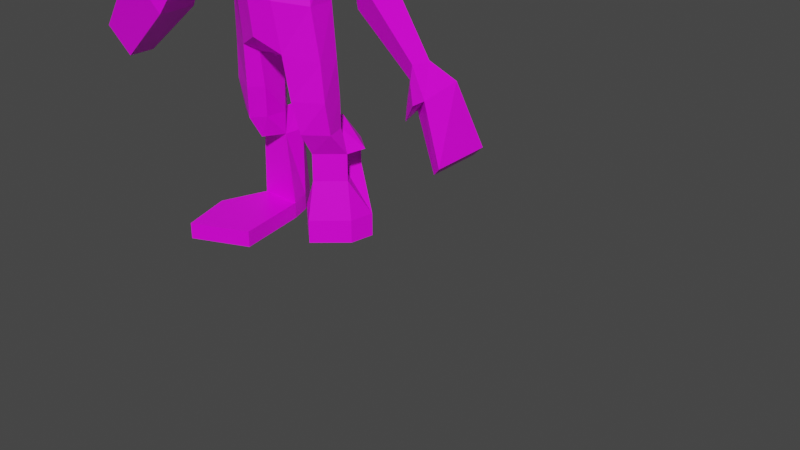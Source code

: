 # Source: MS_ACT_ENEMY_02.blend  (saved by Blender 2.83.18; exported with 4.5.12 LTS)
import bpy
from mathutils import Matrix  # noqa: F401  (used for matrix-valued properties, if any)

bpy.ops.wm.read_factory_settings(use_empty=True)
scene = bpy.context.scene
scene.name = 'Scene'

# ---- collections
col_collection = bpy.data.collections.new('Collection'); scene.collection.children.link(col_collection)

# ---- images (referenced by path relative to the original .blend; pixels are not part of the script)
import os
ASSET_DIR = os.environ.get("B2B_ASSET_DIR", "")  # directory of the original .blend (textures are referenced by path, not embedded)
HERE = os.path.dirname(os.path.abspath(__file__))  # packed textures are extracted next to this script under _unpacked/

def load_image(name, relpath, width, height, colorspace="sRGB"):
    """Load a texture the original file referenced (path relative to the .blend, or extracted next to this script)."""
    p = next((c for c in (os.path.join(HERE, relpath), os.path.join(ASSET_DIR, relpath)) if relpath and os.path.exists(c)), "")
    if p:
        img = bpy.data.images.load(p, check_existing=True)
        img.name = name
    else:  # same state as the original file: an image datablock whose file is absent (Cycles renders it pink)
        img = bpy.data.images.new(name, width, height)
        img.source = "FILE"
        img.filepath = "//" + (relpath or name)
    img.colorspace_settings.name = colorspace
    return img
img_ms_act_enemy_02_txt_tga = load_image('MS_ACT_ENEMY_02_TXT.tga', 'MS_ACT_ENEMY_02_TXT.tga', 1024, 1024, 'sRGB')

# ---- materials (node trees are filled in below, after node groups)
mat_material = bpy.data.materials.new('Material')
mat_material.alpha_threshold = 0.0
mat_material.use_transparent_shadow = False
mat_material.line_color = (0.0, 0.0, 0.0, 1.0)

# ---- material node trees
mat_material.use_nodes = True; mat_material.node_tree.nodes.clear()
_N = mat_material.node_tree.nodes; _L = mat_material.node_tree.links
n0 = _N.new('ShaderNodeOutputMaterial'); n0.name = 'Material Output'; n0.location = (300, 300)
n1 = _N.new('ShaderNodeBsdfPrincipled'); n1.name = 'Principled BSDF'; n1.location = (10, 300)
n1.distribution = 'GGX'
n1.subsurface_method = 'BURLEY'
n1.inputs[2].default_value = 0.4
n1.inputs[3].default_value = 1.45
n1.inputs[27].default_value = (0.0, 0.0, 0.0, 1.0)
n1.inputs[28].default_value = 1.0
n2 = _N.new('ShaderNodeTexImage'); n2.name = 'Image Texture'; n2.location = (-306, 211)
n2.image = img_ms_act_enemy_02_txt_tga
n2.interpolation = 'Closest'
_L.new(n1.outputs[0], n0.inputs[0])
_L.new(n2.outputs[0], n1.inputs[0])
n0.is_active_output = True

# ---- world
world_world = bpy.data.worlds.new('World'); scene.world = world_world
world_world.use_nodes = True; world_world.node_tree.nodes.clear()
_N = world_world.node_tree.nodes; _L = world_world.node_tree.links
n0 = _N.new('ShaderNodeOutputWorld'); n0.name = 'World Output'; n0.location = (300, 300)
n1 = _N.new('ShaderNodeBackground'); n1.name = 'Background'; n1.location = (10, 300)
n1.inputs[0].default_value = (0.05088, 0.05088, 0.05088, 1.0)
_L.new(n1.outputs[0], n0.inputs[0])
n0.is_active_output = True
world_world.color = (0.05088, 0.05088, 0.05088)
world_world.use_sun_shadow = False
world_world.sun_shadow_jitter_overblur = 0.0

# ---- meshes
me_cube = bpy.data.meshes.new('Cube')
me_cube.from_pydata([(0.05203, -0.054, 1.311), (0.05203, -0.054, 1.203), (0.2569, 0.1747, 1.314), (0.2665, 0.1863, 1.222), (0.096, 0.1439, 1.469), (0.07518, 0.3823, 1.471), (0.09896, 0.4416, 1.324), (0.2005, 0.3999, 1.315), (0.292, 0.3765, 1.099), (0.1646, 0.143, 1.578), (0.1775, 0.2864, 1.559), (0.2795, 0.3228, 1.482), (0.3215, 0.1672, 1.485), (0.09309, 0.4676, 1.178), (0.07763, 0.2055, 1.178), (0.2879, 0.2875, 1.099), (0.07891, 0.2442, 1.013), (0.2419, 0.3133, 1.022), (0.07565, 0.2243, 0.8593), (0.1746, 0.2986, 0.8425), (0.08754, 0.2483, 0.6818), (0.1932, 0.315, 0.6554), (0.08991, 0.4772, 1.013), (0.08748, 0.4778, 0.863), (0.08754, 0.4458, 0.6771), (0.0591, 0.2911, 0.6551), (0.1819, 0.4031, 0.6541), (0.168, 0.4017, 0.8392), (0.2436, 0.3774, 1.022), (0.1541, 0.3118, 1.013), (0.1595, 0.2751, 1.178), (0.1685, 0.4104, 1.013), (0.1595, 0.4049, 1.178), (0.352, 0.304, 0.9607), (0.3753, 0.2852, 1.013), (0.3569, 0.3557, 0.958), (0.387, 0.3434, 1.013), (0.3916, 0.2762, 0.8804), (0.4358, 0.2405, 0.9796), (0.4008, 0.3745, 0.8752), (0.4581, 0.351, 0.9788), (0.6121, 0.2503, 0.7188), (0.637, 0.2301, 0.7747), (0.6173, 0.3056, 0.7158), (0.6496, 0.2924, 0.7742), (0.0591, 0.3969, 0.6317), (0.1024, 0.2656, 0.5226), (0.2025, 0.3193, 0.5226), (0.1832, 0.4119, 0.5226), (0.1024, 0.4492, 0.5226), (0.06485, 0.3119, 0.5226), (0.06485, 0.405, 0.5226), (0.1217, 0.2843, 0.4045), (0.2018, 0.3421, 0.4045), (0.2091, 0.4126, 0.3186), (0.1057, 0.4492, 0.4063), (0.08283, 0.3305, 0.4045), (0.05484, 0.4077, 0.3186), (0.6764, 0.2072, 0.6526), (0.7347, 0.1643, 0.707), (0.6764, 0.3287, 0.6564), (0.7429, 0.3009, 0.7305), (0.7899, 0.1419, 0.506), (0.8233, 0.1212, 0.5395), (0.788, 0.3311, 0.5042), (0.8215, 0.3299, 0.5377), (0.6513, 0.1879, 0.6646), (0.6896, 0.1568, 0.7507), (0.6764, 0.1531, 0.6352), (0.745, 0.1003, 0.7136), (0.1807, 0.3147, 1.032), (0.2146, 0.2827, 1.149), (0.187, 0.3961, 1.032), (0.2152, 0.3958, 1.149), (0.2248, 0.4864, 0.3186), (0.1004, 0.5111, 0.4075), (0.04015, 0.4828, 0.3186), (0.185, 0.4123, 0.4063), (0.07099, 0.4065, 0.4063), (0.1187, 0.3363, 0.3186), (0.1187, 0.4102, 0.3186), (0.1433, 0.5558, 0.3186), (-0.05203, -0.054, 1.311), (-0.05203, -0.054, 1.203), (0.0, -0.054, 1.311), (0.0, -0.054, 1.203), (-0.2569, 0.1747, 1.314), (-0.2665, 0.1863, 1.222), (-0.096, 0.1439, 1.469), (0.0, 0.162, 1.473), (-0.07518, 0.3823, 1.471), (0.0, 0.3647, 1.479), (-0.09896, 0.4416, 1.324), (0.0, 0.4618, 1.316), (-0.2005, 0.3999, 1.315), (-0.292, 0.3765, 1.099), (-0.1646, 0.143, 1.578), (-0.1775, 0.2864, 1.559), (-0.2795, 0.3228, 1.482), (-0.3215, 0.1672, 1.485), (-0.09309, 0.4676, 1.178), (0.0, 0.4859, 1.178), (-0.07763, 0.2055, 1.178), (0.0, 0.1669, 1.178), (-0.2879, 0.2875, 1.099), (-0.07891, 0.2442, 1.013), (0.0, 0.2081, 1.013), (-0.2419, 0.3133, 1.022), (-0.07565, 0.2243, 0.8593), (0.0, 0.1968, 0.8624), (-0.1746, 0.2986, 0.8425), (-0.08754, 0.2483, 0.6818), (0.0, 0.2123, 0.7324), (-0.1932, 0.315, 0.6554), (-0.08991, 0.4772, 1.013), (0.0, 0.4974, 1.013), (-0.08748, 0.4778, 0.863), (0.0, 0.4976, 0.8697), (-0.08754, 0.4458, 0.6771), (0.0, 0.4608, 0.7192), (-0.0591, 0.2911, 0.6551), (-0.1819, 0.4031, 0.6541), (-0.168, 0.4017, 0.8392), (-0.2436, 0.3774, 1.022), (0.0, 0.3975, 0.6513), (0.0, 0.2947, 0.6579), (-0.1541, 0.3118, 1.013), (-0.1595, 0.2751, 1.178), (-0.1685, 0.4104, 1.013), (-0.1595, 0.4049, 1.178), (-0.352, 0.304, 0.9607), (-0.3753, 0.2852, 1.013), (-0.3569, 0.3557, 0.958), (-0.387, 0.3434, 1.013), (-0.3916, 0.2762, 0.8804), (-0.4358, 0.2405, 0.9796), (-0.4008, 0.3745, 0.8752), (-0.4581, 0.351, 0.9788), (-0.0591, 0.3969, 0.6317), (-0.1024, 0.2656, 0.5226), (-0.2025, 0.3193, 0.5226), (-0.1832, 0.4119, 0.5226), (-0.1024, 0.4492, 0.5226), (-0.06485, 0.3119, 0.5226), (-0.06485, 0.405, 0.5226), (-0.1217, 0.2843, 0.4045), (-0.2018, 0.3421, 0.4045), (-0.1863, 0.4126, 0.3186), (-0.1057, 0.4492, 0.4063), (-0.08283, 0.3305, 0.4045), (-0.07596, 0.4077, 0.3186), (-0.1807, 0.3147, 1.032), (-0.2146, 0.2827, 1.149), (-0.187, 0.3961, 1.032), (-0.2152, 0.3958, 1.149), (-0.213, 0.4864, 0.3186), (-0.1004, 0.5111, 0.4075), (-0.06545, 0.4828, 0.3186), (-0.1961, 0.4126, 0.05868), (-0.04505, 0.4077, 0.05868), (-0.1566, 0.4864, 0.05868), (-0.06806, 0.4828, 0.05868), (-0.185, 0.4123, 0.4063), (-0.07099, 0.4065, 0.4063), (-0.1217, 0.3363, 0.3186), (-0.1217, 0.4102, 0.3186), (-0.1392, 0.5558, 0.3186), (-0.1217, 0.4102, 0.05868), (-0.1123, 0.5515, 0.05868), (-0.1217, 0.4102, -1.872e-07), (-0.04505, 0.4077, -1.872e-07), (-0.1123, 0.5515, -1.872e-07), (-0.06806, 0.4828, -1.872e-07), (-0.1566, 0.4864, -1.872e-07), (-0.1961, 0.4126, -1.872e-07), (-0.211, 0.06166, 0.05868), (-0.01005, 0.1446, 0.05868), (-0.211, 0.06166, 2.123e-07), (-0.01005, 0.1446, -1.872e-07), (-0.262, 0.2506, 0.05868), (-0.262, 0.2506, -1.872e-07), (0.1313, 0.4844, 0.3186), (0.1433, 0.5558, 0.2186), (0.04015, 0.4828, 0.2186), (0.2091, 0.4126, 0.2186), (0.1187, 0.4102, 0.2186), (0.1187, 0.3363, 0.2186), (0.1313, 0.4844, 0.2186), (-0.5127, 0.2528, 0.6995), (-0.587, 0.1926, 0.8666), (-0.5282, 0.4182, 0.6908), (-0.6247, 0.3786, 0.8653), (-0.7334, 0.2707, 0.4991), (-0.7847, 0.2292, 0.6144), (-0.7441, 0.3848, 0.4931), (-0.8107, 0.3575, 0.6134), (-0.7317, 0.2737, 0.5402), (-0.7652, 0.2465, 0.6156), (-0.7387, 0.3484, 0.5362), (-0.7823, 0.3305, 0.615), (0.1467, 0.5819, -0.008233), (0.01876, 0.4914, -0.008233), (0.2283, 0.4043, -0.008233), (0.0192, 0.4013, -0.008233), (0.1162, 0.3097, -0.008233), (0.2465, 0.4933, -0.008233), (0.0192, 0.4013, 0.07684), (0.01876, 0.4914, 0.07684), (0.2465, 0.4933, 0.07684), (0.1467, 0.5819, 0.07684), (0.1162, 0.3097, 0.07684), (0.2283, 0.4043, 0.07684)], [], [(1, 0, 84, 85), (0, 1, 3, 2), (84, 0, 4, 89), (89, 4, 5, 91), (91, 5, 6, 93), (7, 5, 10, 11), (7, 2, 3, 32), (2, 4, 0), (5, 7, 6), (10, 9, 12, 11), (5, 4, 9, 10), (2, 7, 11, 12), (4, 2, 12, 9), (93, 6, 13, 101), (32, 13, 6, 7), (3, 1, 14, 30), (1, 85, 103, 14), (30, 14, 16, 29), (14, 103, 106, 16), (29, 16, 18, 19), (16, 106, 109, 18), (19, 18, 20, 21), (18, 109, 112, 20), (101, 13, 22, 115), (115, 22, 23, 117), (117, 23, 24, 119), (112, 125, 25, 20), (26, 24, 23, 27), (27, 23, 22, 31), (31, 22, 13, 32), (28, 8, 36, 35), (19, 27, 31, 29), (21, 26, 27, 19), (3, 30, 32), (26, 21, 47, 48), (70, 71, 30, 29), (72, 70, 29, 31), (71, 73, 32, 30), (73, 72, 31, 32), (36, 34, 38, 40), (17, 28, 35, 33), (8, 15, 34, 36), (15, 17, 33, 34), (40, 38, 42, 44), (34, 33, 37, 38), (35, 36, 40, 39), (33, 35, 39, 37), (44, 42, 59, 61), (38, 37, 41, 42), (39, 40, 44, 43), (37, 39, 43, 41), (45, 24, 49, 51), (125, 124, 45, 25), (20, 25, 50, 46), (119, 24, 45, 124), (46, 50, 56, 52), (56, 78, 57), (47, 46, 52, 53), (24, 26, 48, 49), (21, 20, 46, 47), (25, 45, 51, 50), (76, 75, 81), (57, 55, 75, 76), (78, 55, 57), (77, 53, 54), (55, 77, 54), (58, 60, 64, 62), (42, 41, 66, 67), (43, 44, 61, 60), (41, 43, 60, 58), (62, 64, 65, 63), (61, 59, 63, 65), (59, 58, 62, 63), (60, 61, 65, 64), (67, 66, 68, 69), (41, 58, 68, 66), (59, 42, 67, 69), (58, 59, 69, 68), (8, 28, 72, 73), (15, 8, 73, 71), (28, 17, 70, 72), (17, 15, 71, 70), (75, 74, 81), (55, 54, 74, 75), (49, 48, 77, 55), (48, 47, 53, 77), (50, 51, 78, 56), (51, 49, 55, 78), (56, 57, 79, 52), (79, 80, 185, 186), (80, 79, 57), (53, 52, 79, 54), (83, 85, 84, 82), (82, 86, 87, 83), (84, 89, 88, 82), (89, 91, 90, 88), (91, 93, 92, 90), (94, 98, 97, 90), (94, 129, 87, 86), (86, 82, 88), (90, 92, 94), (97, 98, 99, 96), (90, 97, 96, 88), (86, 99, 98, 94), (88, 96, 99, 86), (93, 101, 100, 92), (129, 94, 92, 100), (87, 127, 102, 83), (83, 102, 103, 85), (127, 126, 105, 102), (102, 105, 106, 103), (126, 110, 108, 105), (105, 108, 109, 106), (110, 113, 111, 108), (108, 111, 112, 109), (101, 115, 114, 100), (115, 117, 116, 114), (117, 119, 118, 116), (112, 111, 120, 125), (121, 122, 116, 118), (122, 128, 114, 116), (128, 129, 100, 114), (123, 132, 133, 95), (110, 126, 128, 122), (113, 110, 122, 121), (87, 129, 127), (121, 141, 140, 113), (151, 126, 127, 152), (153, 128, 126, 151), (152, 127, 129, 154), (154, 129, 128, 153), (133, 137, 135, 131), (107, 130, 132, 123), (95, 133, 131, 104), (104, 131, 130, 107), (131, 135, 134, 130), (132, 136, 137, 133), (130, 134, 136, 132), (138, 144, 142, 118), (125, 120, 138, 124), (111, 139, 143, 120), (119, 124, 138, 118), (139, 145, 149, 143), (149, 150, 163), (140, 146, 145, 139), (118, 142, 141, 121), (113, 140, 139, 111), (120, 143, 144, 138), (157, 166, 156), (150, 157, 156, 148), (169, 171, 172, 170), (163, 150, 148), (162, 147, 146), (148, 147, 162), (95, 154, 153, 123), (104, 152, 154, 95), (123, 153, 151, 107), (107, 151, 152, 104), (156, 166, 155), (150, 159, 161, 157), (148, 156, 155, 147), (168, 171, 173, 160), (165, 167, 159, 150), (155, 160, 158, 147), (166, 168, 160, 155), (142, 148, 162, 141), (141, 162, 146, 140), (143, 149, 163, 144), (144, 163, 148, 142), (157, 161, 168, 166), (147, 158, 167, 165), (169, 177, 180, 174), (149, 145, 164, 150), (174, 173, 171, 169), (165, 164, 147), (165, 150, 164), (146, 147, 164, 145), (160, 173, 174, 158), (161, 172, 171, 168), (167, 175, 176, 159), (159, 170, 172, 161), (175, 177, 178, 176), (179, 180, 177, 175), (170, 178, 177, 169), (159, 176, 178, 170), (158, 179, 175, 167), (174, 180, 179, 158), (74, 54, 80, 181), (54, 79, 186, 184), (57, 76, 181, 80), (81, 74, 181), (210, 206, 203, 204), (209, 208, 205, 200), (181, 76, 183, 187), (76, 81, 182, 183), (80, 54, 184, 185), (81, 181, 187, 182), (135, 137, 191, 189), (134, 135, 189, 188), (137, 136, 190, 191), (136, 134, 188, 190), (191, 190, 194, 195), (190, 188, 192, 194), (189, 191, 195, 193), (188, 189, 193, 192), (193, 195, 199, 197), (192, 193, 197, 196), (195, 194, 198, 199), (194, 192, 196, 198), (197, 199, 198, 196), (207, 201, 203, 206), (203, 202, 204), (201, 200, 205), (201, 205, 202, 203), (207, 209, 200, 201), (211, 202, 205, 208), (211, 210, 204, 202), (184, 186, 210, 211), (184, 211, 208, 187), (183, 182, 209, 207), (183, 207, 206, 185), (182, 187, 208, 209), (186, 185, 206, 210), (184, 187, 183, 185)])
_uv = me_cube.uv_layers.new(name='UVMap')
_uv.uv.foreach_set('vector', [0.808, 0.01574, 0.798, 0.0785, 0.7675, 0.07986, 0.7736, 0.01159, 0.798, 0.0785, 0.808, 0.01574, 0.9889, 0.081, 0.9645, 0.1315, 0.7675, 0.07986, 0.798, 0.0785, 0.8478, 0.2143, 0.7947, 0.2337, 0.9763, 0.9472, 0.9231, 0.9721, 0.8997, 0.8302, 0.9463, 0.8291, 0.8155, 0.3622, 0.8611, 0.3719, 0.8756, 0.4671, 0.8155, 0.4764, 0.9415, 0.4618, 0.8611, 0.3719, 0.9277, 0.298, 0.9874, 0.351, 0.6653, 0.8048, 0.6344, 0.9408, 0.5806, 0.9233, 0.5848, 0.7748, 0.9645, 0.1315, 0.8478, 0.2143, 0.798, 0.0785, 0.8611, 0.3719, 0.9415, 0.4618, 0.8756, 0.4671, 0.8333, 0.9042, 0.8476, 0.9903, 0.7378, 0.978, 0.7563, 0.883, 0.8997, 0.8302, 0.9231, 0.9721, 0.8476, 0.9903, 0.8333, 0.9042, 0.6344, 0.9408, 0.6653, 0.8048, 0.7563, 0.883, 0.7378, 0.978, 0.8478, 0.2143, 0.9645, 0.1315, 0.9889, 0.2452, 0.8807, 0.2895, 0.8155, 0.4764, 0.8756, 0.4671, 0.8761, 0.5558, 0.8193, 0.5603, 0.9305, 0.5472, 0.8761, 0.5558, 0.8756, 0.4671, 0.9415, 0.4618, 0.5806, 0.9233, 0.3988, 0.9903, 0.4837, 0.8578, 0.5465, 0.8428, 0.3988, 0.9903, 0.371, 0.9761, 0.4316, 0.8572, 0.4837, 0.8578, 0.6761, 0.5935, 0.6654, 0.6672, 0.5516, 0.6326, 0.5621, 0.5625, 0.6654, 0.6672, 0.6542, 0.7266, 0.5403, 0.6922, 0.5516, 0.6326, 0.5621, 0.5625, 0.5516, 0.6326, 0.4511, 0.6243, 0.4569, 0.5551, 0.5516, 0.6326, 0.5403, 0.6922, 0.4373, 0.6739, 0.4511, 0.6243, 0.4569, 0.5551, 0.4511, 0.6243, 0.372, 0.5745, 0.3933, 0.5353, 0.4511, 0.6243, 0.4373, 0.6739, 0.3563, 0.6341, 0.372, 0.5745, 0.6551, 0.3461, 0.6653, 0.4105, 0.5535, 0.4239, 0.5425, 0.3629, 0.5425, 0.3629, 0.5535, 0.4239, 0.4601, 0.4381, 0.4472, 0.3819, 0.4472, 0.3819, 0.4601, 0.4381, 0.3753, 0.4822, 0.3527, 0.4306, 0.3563, 0.6341, 0.3116, 0.5656, 0.3504, 0.5562, 0.372, 0.5745, 0.3925, 0.5135, 0.3753, 0.4822, 0.4601, 0.4381, 0.4593, 0.5013, 0.4593, 0.5013, 0.4601, 0.4381, 0.5535, 0.4239, 0.5641, 0.4939, 0.5641, 0.4939, 0.5535, 0.4239, 0.6653, 0.4105, 0.6761, 0.4724, 0.2399, 0.52, 0.1795, 0.5313, 0.1604, 0.4378, 0.2063, 0.4277, 0.4569, 0.5551, 0.4593, 0.5013, 0.5641, 0.4939, 0.5621, 0.5625, 0.3933, 0.5353, 0.3925, 0.5135, 0.4593, 0.5013, 0.4569, 0.5551, 0.5806, 0.9233, 0.5465, 0.8428, 0.5848, 0.7748, 0.3455, 0.08101, 0.3551, 0.02485, 0.4388, 0.04234, 0.4289, 0.1028, 0.05639, 0.5565, 0.1216, 0.583, 0.1157, 0.6183, 0.03912, 0.563, 0.267, 0.5596, 0.2957, 0.5132, 0.3112, 0.5188, 0.2835, 0.5694, 0.1216, 0.583, 0.1866, 0.585, 0.1892, 0.6238, 0.1157, 0.6183, 0.1866, 0.585, 0.267, 0.5596, 0.2835, 0.5694, 0.1892, 0.6238, 0.1604, 0.4378, 0.1181, 0.4492, 0.1051, 0.4007, 0.1552, 0.3927, 0.2712, 0.4924, 0.2399, 0.52, 0.2063, 0.4277, 0.2418, 0.4217, 0.1795, 0.5313, 0.1254, 0.5316, 0.1181, 0.4492, 0.1604, 0.4378, 0.1254, 0.5316, 0.07301, 0.526, 0.07683, 0.4525, 0.1181, 0.4492, 0.1552, 0.3927, 0.1051, 0.4007, 0.08144, 0.2168, 0.131, 0.2103, 0.1181, 0.4492, 0.07683, 0.4525, 0.04409, 0.4029, 0.1051, 0.4007, 0.2063, 0.4277, 0.1604, 0.4378, 0.1552, 0.3927, 0.2046, 0.3711, 0.2418, 0.4217, 0.2063, 0.4277, 0.2046, 0.3711, 0.2527, 0.3691, 0.131, 0.2103, 0.08144, 0.2168, 0.05644, 0.1237, 0.1315, 0.1422, 0.1051, 0.4007, 0.04409, 0.4029, 0.03408, 0.2232, 0.08144, 0.2168, 0.2046, 0.3711, 0.1552, 0.3927, 0.131, 0.2103, 0.1835, 0.199, 0.2527, 0.3691, 0.2046, 0.3711, 0.1835, 0.199, 0.2206, 0.2055, 0.3331, 0.185, 0.3138, 0.1417, 0.4165, 0.1587, 0.4054, 0.1976, 0.3116, 0.5656, 0.3162, 0.4898, 0.351, 0.5059, 0.3504, 0.5562, 0.2772, 0.284, 0.3002, 0.2517, 0.3889, 0.2564, 0.3833, 0.2945, 0.3527, 0.4306, 0.3753, 0.4822, 0.351, 0.5059, 0.3162, 0.4898, 0.3833, 0.2945, 0.3889, 0.2564, 0.4632, 0.268, 0.4538, 0.3023, 0.4632, 0.268, 0.4843, 0.2236, 0.5419, 0.2614, 0.3931, 0.3698, 0.3833, 0.2945, 0.4538, 0.3023, 0.475, 0.3586, 0.3138, 0.1417, 0.3455, 0.08101, 0.4289, 0.1028, 0.4165, 0.1587, 0.3003, 0.3703, 0.2772, 0.284, 0.3833, 0.2945, 0.3931, 0.3698, 0.3002, 0.2517, 0.3331, 0.185, 0.4054, 0.1976, 0.3889, 0.2564, 0.5654, 0.2222, 0.5507, 0.186, 0.5798, 0.1837, 0.5419, 0.2614, 0.5015, 0.1834, 0.5507, 0.186, 0.5654, 0.2222, 0.4843, 0.2236, 0.5015, 0.1834, 0.5419, 0.2614, 0.506, 0.114, 0.5105, 0.06735, 0.5623, 0.1136, 0.5015, 0.1834, 0.506, 0.114, 0.5623, 0.1136, 0.2565, 0.1544, 0.185, 0.1428, 0.2016, 0.0356, 0.3112, 0.05303, 0.08144, 0.2168, 0.03408, 0.2232, 0.009476, 0.1735, 0.05058, 0.163, 0.1835, 0.199, 0.131, 0.2103, 0.1315, 0.1422, 0.185, 0.1428, 0.2206, 0.2055, 0.1835, 0.199, 0.185, 0.1428, 0.2565, 0.1544, 0.3118, 0.8408, 0.3116, 0.7271, 0.3401, 0.7282, 0.3401, 0.8536, 0.1315, 0.1422, 0.05644, 0.1237, 0.06168, 0.007621, 0.1736, 0.0359, 0.05644, 0.1237, 0.0002398, 0.1159, 0.03112, 0.0002398, 0.06168, 0.007621, 0.185, 0.1428, 0.1315, 0.1422, 0.1736, 0.0359, 0.2016, 0.0356, 0.05058, 0.163, 0.009476, 0.1735, 0.00242, 0.1471, 0.03888, 0.1483, 0.2206, 0.2055, 0.2565, 0.1544, 0.2913, 0.1532, 0.2661, 0.1728, 0.05644, 0.1237, 0.08144, 0.2168, 0.05058, 0.163, 0.03888, 0.1483, 0.0002398, 0.1159, 0.05644, 0.1237, 0.03888, 0.1483, 0.00242, 0.1471, 0.1795, 0.5313, 0.2399, 0.52, 0.267, 0.5596, 0.1866, 0.585, 0.1254, 0.5316, 0.1795, 0.5313, 0.1866, 0.585, 0.1216, 0.583, 0.2399, 0.52, 0.2712, 0.4924, 0.2957, 0.5132, 0.267, 0.5596, 0.07301, 0.526, 0.1254, 0.5316, 0.1216, 0.583, 0.05639, 0.5565, 0.5507, 0.186, 0.5758, 0.1501, 0.5798, 0.1837, 0.5015, 0.1834, 0.5623, 0.1136, 0.5758, 0.1501, 0.5507, 0.186, 0.4165, 0.1587, 0.4289, 0.1028, 0.506, 0.114, 0.5015, 0.1834, 0.4289, 0.1028, 0.4388, 0.04234, 0.5105, 0.06735, 0.506, 0.114, 0.3889, 0.2564, 0.4054, 0.1976, 0.4843, 0.2236, 0.4632, 0.268, 0.4054, 0.1976, 0.4165, 0.1587, 0.5015, 0.1834, 0.4843, 0.2236, 0.4632, 0.268, 0.5419, 0.2614, 0.5042, 0.2984, 0.4538, 0.3023, 0.04408, 0.6979, 0.06098, 0.6979, 0.06098, 0.7208, 0.04408, 0.7208, 0.545, 0.294, 0.5042, 0.2984, 0.5419, 0.2614, 0.475, 0.3586, 0.4538, 0.3023, 0.5042, 0.2984, 0.5452, 0.3358, 0.808, 0.01574, 0.7736, 0.01159, 0.7675, 0.07986, 0.798, 0.0785, 0.798, 0.0785, 0.9645, 0.1315, 0.9889, 0.081, 0.808, 0.01574, 0.7675, 0.07986, 0.7947, 0.2337, 0.8478, 0.2143, 0.798, 0.0785, 0.9763, 0.9472, 0.9463, 0.8291, 0.8997, 0.8302, 0.9231, 0.9721, 0.8155, 0.3622, 0.8155, 0.4764, 0.8756, 0.4671, 0.8611, 0.3719, 0.9415, 0.4618, 0.9874, 0.351, 0.9277, 0.298, 0.8611, 0.3719, 0.6653, 0.8048, 0.5848, 0.7748, 0.5806, 0.9233, 0.6344, 0.9408, 0.9645, 0.1315, 0.798, 0.0785, 0.8478, 0.2143, 0.8611, 0.3719, 0.8756, 0.4671, 0.9415, 0.4618, 0.8333, 0.9042, 0.7563, 0.883, 0.7378, 0.978, 0.8476, 0.9903, 0.8997, 0.8302, 0.8333, 0.9042, 0.8476, 0.9903, 0.9231, 0.9721, 0.6344, 0.9408, 0.7378, 0.978, 0.7563, 0.883, 0.6653, 0.8048, 0.8478, 0.2143, 0.8807, 0.2895, 0.9889, 0.2452, 0.9645, 0.1315, 0.8155, 0.4764, 0.8193, 0.5603, 0.8761, 0.5558, 0.8756, 0.4671, 0.9305, 0.5472, 0.9415, 0.4618, 0.8756, 0.4671, 0.8761, 0.5558, 0.5806, 0.9233, 0.5465, 0.8428, 0.4837, 0.8578, 0.3988, 0.9903, 0.3988, 0.9903, 0.4837, 0.8578, 0.4316, 0.8572, 0.371, 0.9761, 0.6761, 0.5935, 0.5621, 0.5625, 0.5516, 0.6326, 0.6654, 0.6672, 0.6654, 0.6672, 0.5516, 0.6326, 0.5403, 0.6922, 0.6542, 0.7266, 0.5621, 0.5625, 0.4569, 0.5551, 0.4511, 0.6243, 0.5516, 0.6326, 0.5516, 0.6326, 0.4511, 0.6243, 0.4373, 0.6739, 0.5403, 0.6922, 0.4569, 0.5551, 0.3933, 0.5353, 0.372, 0.5745, 0.4511, 0.6243, 0.4511, 0.6243, 0.372, 0.5745, 0.3563, 0.6341, 0.4373, 0.6739, 0.6551, 0.3461, 0.5425, 0.3629, 0.5535, 0.4239, 0.6653, 0.4105, 0.5425, 0.3629, 0.4472, 0.3819, 0.4601, 0.4381, 0.5535, 0.4239, 0.4472, 0.3819, 0.3527, 0.4306, 0.3753, 0.4822, 0.4601, 0.4381, 0.3563, 0.6341, 0.372, 0.5745, 0.3504, 0.5562, 0.3116, 0.5656, 0.3925, 0.5135, 0.4593, 0.5013, 0.4601, 0.4381, 0.3753, 0.4822, 0.4593, 0.5013, 0.5641, 0.4939, 0.5535, 0.4239, 0.4601, 0.4381, 0.5641, 0.4939, 0.6761, 0.4724, 0.6653, 0.4105, 0.5535, 0.4239, 0.2399, 0.52, 0.2063, 0.4277, 0.1604, 0.4378, 0.1795, 0.5313, 0.4569, 0.5551, 0.5621, 0.5625, 0.5641, 0.4939, 0.4593, 0.5013, 0.3933, 0.5353, 0.4569, 0.5551, 0.4593, 0.5013, 0.3925, 0.5135, 0.5806, 0.9233, 0.5848, 0.7748, 0.5465, 0.8428, 0.3455, 0.08101, 0.4289, 0.1028, 0.4388, 0.04234, 0.3551, 0.02485, 0.05639, 0.5565, 0.03912, 0.563, 0.1157, 0.6183, 0.1216, 0.583, 0.267, 0.5596, 0.2835, 0.5694, 0.3112, 0.5188, 0.2957, 0.5132, 0.1216, 0.583, 0.1157, 0.6183, 0.1892, 0.6238, 0.1866, 0.585, 0.1866, 0.585, 0.1892, 0.6238, 0.2835, 0.5694, 0.267, 0.5596, 0.1604, 0.4378, 0.1552, 0.3927, 0.1051, 0.4007, 0.1181, 0.4492, 0.2712, 0.4924, 0.2418, 0.4217, 0.2063, 0.4277, 0.2399, 0.52, 0.1795, 0.5313, 0.1604, 0.4378, 0.1181, 0.4492, 0.1254, 0.5316, 0.1254, 0.5316, 0.1181, 0.4492, 0.07683, 0.4525, 0.07301, 0.526, 0.1181, 0.4492, 0.1051, 0.4007, 0.04409, 0.4029, 0.07683, 0.4525, 0.2063, 0.4277, 0.2046, 0.3711, 0.1552, 0.3927, 0.1604, 0.4378, 0.2418, 0.4217, 0.2527, 0.3691, 0.2046, 0.3711, 0.2063, 0.4277, 0.3331, 0.185, 0.4054, 0.1976, 0.4165, 0.1587, 0.3138, 0.1417, 0.3116, 0.5656, 0.3504, 0.5562, 0.351, 0.5059, 0.3162, 0.4898, 0.2772, 0.284, 0.3833, 0.2945, 0.3889, 0.2564, 0.3002, 0.2517, 0.3527, 0.4306, 0.3162, 0.4898, 0.351, 0.5059, 0.3753, 0.4822, 0.3833, 0.2945, 0.4538, 0.3023, 0.4632, 0.268, 0.3889, 0.2564, 0.4632, 0.268, 0.5419, 0.2614, 0.4843, 0.2236, 0.3931, 0.3698, 0.475, 0.3586, 0.4538, 0.3023, 0.3833, 0.2945, 0.3138, 0.1417, 0.4165, 0.1587, 0.4289, 0.1028, 0.3455, 0.08101, 0.3003, 0.3703, 0.3931, 0.3698, 0.3833, 0.2945, 0.2772, 0.284, 0.3002, 0.2517, 0.3889, 0.2564, 0.4054, 0.1976, 0.3331, 0.185, 0.5654, 0.2222, 0.5798, 0.1837, 0.5507, 0.186, 0.5419, 0.2614, 0.5654, 0.2222, 0.5507, 0.186, 0.5015, 0.1834, 0.7379, 0.7191, 0.7422, 0.7641, 0.7689, 0.7638, 0.7733, 0.7187, 0.4843, 0.2236, 0.5419, 0.2614, 0.5015, 0.1834, 0.506, 0.114, 0.5623, 0.1136, 0.5105, 0.06735, 0.5015, 0.1834, 0.5623, 0.1136, 0.506, 0.114, 0.1795, 0.5313, 0.1866, 0.585, 0.267, 0.5596, 0.2399, 0.52, 0.1254, 0.5316, 0.1216, 0.583, 0.1866, 0.585, 0.1795, 0.5313, 0.2399, 0.52, 0.267, 0.5596, 0.2957, 0.5132, 0.2712, 0.4924, 0.07301, 0.526, 0.05639, 0.5565, 0.1216, 0.583, 0.1254, 0.5316, 0.5507, 0.186, 0.5798, 0.1837, 0.5758, 0.1501, 0.5419, 0.2614, 0.7057, 0.2665, 0.7038, 0.2205, 0.5654, 0.2222, 0.5015, 0.1834, 0.5507, 0.186, 0.5758, 0.1501, 0.5623, 0.1136, 0.7425, 0.7967, 0.7422, 0.7641, 0.7154, 0.7643, 0.7157, 0.7969, 0.545, 0.294, 0.705, 0.2971, 0.7057, 0.2665, 0.5419, 0.2614, 0.5758, 0.1501, 0.7011, 0.1692, 0.7057, 0.1288, 0.5623, 0.1136, 0.5798, 0.1837, 0.7028, 0.1951, 0.7011, 0.1692, 0.5758, 0.1501, 0.4165, 0.1587, 0.5015, 0.1834, 0.506, 0.114, 0.4289, 0.1028, 0.4289, 0.1028, 0.506, 0.114, 0.5105, 0.06735, 0.4388, 0.04234, 0.3889, 0.2564, 0.4632, 0.268, 0.4843, 0.2236, 0.4054, 0.1976, 0.4054, 0.1976, 0.4843, 0.2236, 0.5015, 0.1834, 0.4165, 0.1587, 0.5654, 0.2222, 0.7038, 0.2205, 0.7028, 0.1951, 0.5798, 0.1837, 0.5452, 0.3358, 0.7048, 0.3159, 0.705, 0.2971, 0.545, 0.294, 0.7379, 0.7191, 0.7313, 0.6217, 0.7007, 0.6219, 0.7196, 0.72, 0.4632, 0.268, 0.4538, 0.3023, 0.5042, 0.2984, 0.5419, 0.2614, 0.7196, 0.72, 0.7154, 0.7643, 0.7422, 0.7641, 0.7379, 0.7191, 0.545, 0.294, 0.5042, 0.2984, 0.5452, 0.3358, 0.545, 0.294, 0.5419, 0.2614, 0.5042, 0.2984, 0.475, 0.3586, 0.5452, 0.3358, 0.5042, 0.2984, 0.4538, 0.3023, 0.2876, 0.6243, 0.2551, 0.6243, 0.2551, 0.6687, 0.2876, 0.6687, 0.7692, 0.7964, 0.7689, 0.7638, 0.7422, 0.7641, 0.7425, 0.7967, 0.7379, 0.4922, 0.7313, 0.5895, 0.8078, 0.5893, 0.7733, 0.4926, 0.2222, 0.6695, 0.2546, 0.6695, 0.2546, 0.6243, 0.2222, 0.6243, 0.7313, 0.5895, 0.7313, 0.6217, 0.8078, 0.6219, 0.8078, 0.5893, 0.7007, 0.5893, 0.7007, 0.6219, 0.7313, 0.6217, 0.7313, 0.5895, 0.7733, 0.7187, 0.8078, 0.6219, 0.7313, 0.6217, 0.7379, 0.7191, 0.2222, 0.6695, 0.2222, 0.7719, 0.2546, 0.7719, 0.2546, 0.6695, 0.7196, 0.4913, 0.7007, 0.5893, 0.7313, 0.5895, 0.7379, 0.4922, 0.2551, 0.6687, 0.2551, 0.7685, 0.2876, 0.7685, 0.2876, 0.6687, 0.5758, 0.1501, 0.5452, 0.3358, 0.545, 0.294, 0.5628, 0.2378, 0.02119, 0.6979, 0.04408, 0.6979, 0.04408, 0.7208, 0.02119, 0.7208, 0.5419, 0.2614, 0.5654, 0.2222, 0.5628, 0.2378, 0.545, 0.294, 0.5798, 0.1837, 0.5758, 0.1501, 0.5628, 0.2378, 0.1866, 0.9462, 0.1876, 0.9712, 0.1684, 0.9726, 0.1673, 0.9459, 0.2069, 0.8436, 0.2067, 0.8186, 0.2261, 0.818, 0.2261, 0.8447, 0.05933, 0.6759, 0.04441, 0.6759, 0.04441, 0.653, 0.05933, 0.653, 0.04441, 0.6759, 0.02066, 0.6759, 0.02066, 0.653, 0.04441, 0.653, 0.06098, 0.6979, 0.07578, 0.6979, 0.07578, 0.7208, 0.06098, 0.7208, 0.07579, 0.6759, 0.05933, 0.6759, 0.05933, 0.653, 0.07579, 0.653, 0.0109, 0.9386, 0.0145, 0.9096, 0.06037, 0.9096, 0.05309, 0.9444, 0.01257, 0.9682, 0.0109, 0.9386, 0.05309, 0.9444, 0.06565, 0.9849, 0.0145, 0.9096, 0.02055, 0.8781, 0.07294, 0.8731, 0.06037, 0.9096, 0.02055, 0.8781, 0.01249, 0.8541, 0.06551, 0.8356, 0.07294, 0.8731, 0.06037, 0.9096, 0.07294, 0.8731, 0.1392, 0.8761, 0.1285, 0.9108, 0.07294, 0.8731, 0.06551, 0.8356, 0.1399, 0.8464, 0.1392, 0.8761, 0.05309, 0.9444, 0.06037, 0.9096, 0.1285, 0.9108, 0.1245, 0.9437, 0.06565, 0.9849, 0.05309, 0.9444, 0.1245, 0.9437, 0.1399, 0.9733, 0.1028, 0.6822, 0.1342, 0.6843, 0.1248, 0.6886, 0.1083, 0.6877, 0.1036, 0.7146, 0.1028, 0.6822, 0.1083, 0.6877, 0.1085, 0.7049, 0.1342, 0.6843, 0.1342, 0.721, 0.1251, 0.7091, 0.1248, 0.6886, 0.1342, 0.721, 0.1036, 0.7146, 0.1085, 0.7049, 0.1251, 0.7091, 0.1083, 0.6877, 0.1248, 0.6886, 0.1251, 0.7091, 0.1085, 0.7049, 0.1288, 0.503, 6.352e-05, 0.5035, 0.005801, 0.3648, 0.1319, 0.3727, 0.05665, 0.7535, 0.03308, 0.7783, 0.03058, 0.75, 0.07136, 0.7679, 0.07136, 0.7974, 0.04545, 0.7948, 0.07136, 0.7679, 0.04545, 0.7948, 0.03308, 0.7783, 0.05665, 0.7535, 0.2024, 0.8715, 0.2069, 0.8436, 0.2261, 0.8447, 0.2222, 0.8752, 0.1105, 0.7639, 0.1116, 0.7442, 0.1324, 0.7456, 0.1307, 0.7646, 0.1902, 0.9183, 0.1866, 0.9462, 0.1673, 0.9459, 0.1696, 0.9163, 0.2231, 0.9248, 0.219, 0.9479, 0.1866, 0.9462, 0.1902, 0.9183, 0.1117, 0.7969, 0.1105, 0.7639, 0.1307, 0.7646, 0.1324, 0.8019, 0.17, 0.8657, 0.1741, 0.8413, 0.2069, 0.8436, 0.2024, 0.8715, 0.3397, 0.5003, 0.1288, 0.503, 0.1319, 0.3727, 0.3679, 0.3624, 0.1741, 0.8413, 0.1693, 0.8248, 0.2067, 0.8186, 0.2069, 0.8436, 0.219, 0.9479, 0.2231, 0.9647, 0.1876, 0.9712, 0.1866, 0.9462, 0.1777, 0.7272, 0.1777, 0.748, 0.1657, 0.7569, 0.1657, 0.7358])
me_cube.materials.append(mat_material)
me_cube.use_remesh_preserve_volume = False
me_cube.use_remesh_preserve_attributes = False
me_cube.use_mirror_vertex_groups = False
me_cube.update()
arm_armature = bpy.data.armatures.new('Armature')  # bones are not reproduced

# ---- objects
ob_body = bpy.data.objects.new('Body', me_cube)
ob_armature = bpy.data.objects.new('Armature', arm_armature)

# ---- transforms, parenting, visibility, modifiers, constraints
ob_body.parent = ob_armature
ob_body.location = (0.0, 0.0, 0.0)
ob_body.lock_rotations_4d = False
ob_body.empty_display_type = 'ARROWS'
ob_body.lineart.crease_threshold = 0.0
_vg = ob_body.vertex_groups.new(name='MAIN')
for _i, _w in zip([13, 14, 16, 18, 19, 20, 21, 22, 23, 24, 25, 26, 27, 29, 30, 31, 32, 45, 70, 72, 93, 100, 101, 102, 103, 105, 106, 108, 109, 110, 111, 112, 113, 114, 115, 116, 117, 118, 119, 120, 121, 122, 124, 125, 126, 127, 128, 129, 138, 151, 153], [0.1172, 0.0585, 0.5881, 0.7858, 0.6983, 0.1519, 0.0152, 0.6042, 0.8435, 0.141, 0.1107, 0.02264, 0.707, 0.2443, 0.01876, 0.2369, 0.01332, 0.07749, 0.1108, 0.1299, 0.01434, 0.1172, 0.1536, 0.05849, 0.05297, 0.5879, 0.6434, 0.7858, 0.8015, 0.6982, 0.1519, 0.5132, 0.0152, 0.6045, 0.692, 0.8436, 0.9435, 0.141, 0.4338, 0.1107, 0.02265, 0.7072, 0.2161, 0.23, 0.2433, 0.01881, 0.2382, 0.01342, 0.07749, 0.1107, 0.1306]): _vg.add([_i], _w, 'REPLACE')
_vg = ob_body.vertex_groups.new(name='HEAD')
for _i, _w in zip([0, 1, 2, 3, 4, 5, 6, 7, 9, 10, 11, 12, 13, 14, 16, 22, 29, 30, 31, 32, 70, 71, 73, 82, 83, 84, 85, 86, 87, 88, 89, 90, 91, 92, 93, 94, 96, 97, 98, 99, 100, 101, 102, 103, 105, 106, 109, 114, 115, 126, 127, 128, 129, 151, 152, 154], [0.9947, 0.9801, 0.9032, 0.8053, 0.9764, 0.942, 0.8079, 0.7876, 0.9653, 0.9562, 0.9222, 0.9444, 0.2603, 0.7808, 0.1234, 0.05329, 0.03499, 0.315, 0.002592, 0.162, 0.01157, 0.08208, 0.00986, 0.9947, 0.9801, 0.9968, 0.9824, 0.9032, 0.8054, 0.9764, 0.9835, 0.942, 0.9539, 0.808, 0.8136, 0.7876, 0.9653, 0.9562, 0.9222, 0.9444, 0.2603, 0.4181, 0.7808, 0.863, 0.1234, 0.1587, 0.006904, 0.05333, 0.06889, 0.0347, 0.3151, 0.002888, 0.1621, 0.01172, 0.08251, 0.009896]): _vg.add([_i], _w, 'REPLACE')
_vg = ob_body.vertex_groups.new(name='L_H_UP')
for _i, _w in zip([2, 3, 5, 6, 7, 8, 9, 10, 11, 12, 13, 14, 15, 16, 17, 18, 19, 22, 23, 27, 28, 29, 30, 31, 32, 33, 34, 35, 36, 37, 38, 39, 40, 70, 71, 72, 73, 92, 93, 100, 101, 103, 105, 106, 109, 114, 115], [0.08547, 0.1733, 0.02866, 0.1379, 0.1881, 0.984, 0.005901, 0.01759, 0.06685, 0.04517, 0.5452, 0.1427, 0.9818, 0.2298, 0.9817, 0.05401, 0.1013, 0.2785, 0.0506, 0.1007, 0.9534, 0.6743, 0.6415, 0.6972, 0.7892, 0.96, 0.9332, 0.2651, 0.8515, 0.03358, 0.08322, 0.009705, 0.07718, 0.8393, 0.8966, 0.8259, 0.9553, 0.01096, 0.07661, 0.07333, 0.212, 0.03145, 0.009388, 0.08457, 0.00442, 0.0376, 0.1123]): _vg.add([_i], _w, 'REPLACE')
_vg = ob_body.vertex_groups.new(name='L_H_DOWN')
for _i, _w in zip([33, 34, 35, 36, 37, 38, 39, 40, 41, 42, 43, 44, 58, 59, 60, 61, 66, 67, 68, 69], [0.02976, 0.06625, 0.7341, 0.148, 0.9574, 0.9163, 0.9689, 0.9223, 0.9646, 0.9675, 0.9534, 0.9834, 0.0818, 0.09867, 0.09168, 0.09273, 0.4058, 0.3014, 0.09334, 0.2341]): _vg.add([_i], _w, 'REPLACE')
_vg = ob_body.vertex_groups.new(name='L_HH')
for _i, _w in zip([41, 42, 43, 58, 59, 60, 61, 62, 63, 64, 65, 66, 67, 68, 69], [0.02083, 0.01274, 0.04249, 0.9182, 0.9013, 0.9083, 0.9072, 0.9897, 0.9855, 0.9873, 0.9875, 0.5941, 0.6983, 0.9066, 0.7658]): _vg.add([_i], _w, 'REPLACE')
_vg = ob_body.vertex_groups.new(name='L_L_UP')
for _i, _w in zip([18, 19, 20, 21, 23, 24, 25, 26, 27, 45, 46, 47, 48, 49, 50, 51, 52, 53, 54, 55, 56, 57, 74, 75, 76, 77, 78, 79, 80, 81, 108, 109, 111, 112, 118, 119, 120, 124, 125, 138, 181, 182, 183, 184, 185, 186, 187], [0.091, 0.172, 0.7654, 0.9568, 0.07924, 0.776, 0.7607, 0.9484, 0.1743, 0.8134, 0.9811, 0.9939, 0.9878, 0.9599, 0.9743, 0.9669, 0.9867, 0.9709, 0.3543, 0.8017, 0.9795, 0.767, 0.1953, 0.3936, 0.218, 0.9101, 0.9237, 0.8707, 0.706, 0.1507, 0.01916, 0.0577, 0.06897, 0.2281, 0.07314, 0.277, 0.1214, 0.3885, 0.3805, 0.1033, 0.3007, 0.02117, 0.05367, 0.06322, 0.1041, 0.1318, 0.07119]): _vg.add([_i], _w, 'REPLACE')
_vg = ob_body.vertex_groups.new(name='R_H_UP.001')
for _i, _w in zip([6, 13, 16, 22, 86, 87, 90, 92, 93, 94, 95, 96, 97, 98, 99, 100, 101, 102, 103, 104, 105, 106, 107, 108, 109, 110, 114, 115, 116, 122, 123, 126, 127, 128, 129, 130, 131, 132, 133, 135, 137, 151, 152, 153, 154], [0.01092, 0.07327, 0.009271, 0.03733, 0.08539, 0.1731, 0.02863, 0.1378, 0.07657, 0.1881, 0.9838, 0.005864, 0.01755, 0.06682, 0.0451, 0.545, 0.2119, 0.1426, 0.03135, 0.9803, 0.2292, 0.08437, 0.9526, 0.05386, 0.004281, 0.101, 0.2775, 0.112, 0.0504, 0.1002, 0.9483, 0.6725, 0.6409, 0.694, 0.789, 0.03209, 0.7975, 0.09503, 0.8376, 0.09191, 0.07297, 0.8336, 0.8954, 0.823, 0.9551]): _vg.add([_i], _w, 'REPLACE')
_vg = ob_body.vertex_groups.new(name='R_H_DOWN.001')
for _i, _w in zip([107, 123, 130, 131, 132, 133, 134, 135, 136, 137, 188, 189, 190, 191, 192, 193, 194, 195, 196, 197, 198, 199], [0.01611, 0.01225, 0.9588, 0.2019, 0.9045, 0.162, 1.001, 0.908, 0.9872, 0.927, 0.9997, 0.994, 1.0, 0.9948, 0.9995, 0.9989, 0.9998, 0.9988, 0.9995, 0.9991, 0.9996, 0.999]): _vg.add([_i], _w, 'REPLACE')
_vg = ob_body.vertex_groups.new(name='R_L_UP.001')
for _i, _w in zip([18, 20, 24, 25, 45, 108, 109, 110, 111, 112, 113, 116, 118, 119, 120, 121, 122, 124, 125, 138, 139, 140, 141, 142, 143, 144, 145, 146, 147, 148, 149, 150, 155, 156, 157, 162, 163, 164, 165, 166], [0.01914, 0.06894, 0.07307, 0.1213, 0.1032, 0.09099, 0.05769, 0.1719, 0.7653, 0.228, 0.9567, 0.07919, 0.7754, 0.2768, 0.7605, 0.9481, 0.1743, 0.388, 0.3803, 0.812, 0.9804, 0.9931, 0.9849, 0.952, 0.9725, 0.9591, 0.9823, 0.9622, 0.1484, 0.7337, 0.9641, 0.1763, 0.05102, 0.3617, 0.06961, 0.881, 0.8482, 0.8492, 0.161, 0.04327]): _vg.add([_i], _w, 'REPLACE')
_vg = ob_body.vertex_groups.new(name='L_L_DOWN')
for _i, _w in zip([53, 54, 55, 57, 74, 75, 76, 77, 78, 79, 80, 81, 181, 182, 183, 184, 185, 186, 187, 200, 201, 202, 203, 204, 205, 206, 207, 208, 209, 210, 211], [0.007318, 0.6456, 0.1962, 0.2324, 0.8045, 0.6054, 0.7817, 0.08932, 0.07362, 0.1291, 0.2938, 0.8491, 0.6991, 0.9644, 0.9463, 0.9368, 0.8959, 0.8681, 0.9288, 0.9956, 0.9911, 0.9928, 0.9903, 0.9892, 0.9949, 0.9796, 0.9847, 0.99, 0.9926, 0.9775, 0.988]): _vg.add([_i], _w, 'REPLACE')
_vg = ob_body.vertex_groups.new(name='R_L_DOWN.001')
for _i, _w in zip([142, 146, 147, 148, 149, 150, 155, 156, 157, 158, 159, 160, 161, 162, 163, 164, 165, 166, 167, 168, 169, 170, 171, 172, 173, 174, 175, 176, 177, 178, 179, 180], [0.004722, 0.02471, 0.8515, 0.2643, 0.0184, 0.8233, 0.9489, 0.6373, 0.9302, 0.9977, 0.9963, 0.9994, 0.9974, 0.1184, 0.1491, 0.1506, 0.8388, 0.9533, 0.998, 0.9978, 0.9997, 0.9988, 0.9993, 0.9992, 0.9995, 0.9994, 0.999, 0.9989, 0.999, 0.999, 0.9987, 0.999]): _vg.add([_i], _w, 'REPLACE')
_m = ob_body.modifiers.new('Armature', 'ARMATURE')
_m.object = ob_armature
ob_armature.location = (0.0, 0.0, 0.0)
ob_armature.show_in_front = True
ob_armature.lineart.crease_threshold = 0.0

# ---- collection membership
col_collection.objects.link(ob_body)
col_collection.objects.link(ob_armature)

# ---- scene / render settings (as saved in the file)
scene.frame_start = 1; scene.frame_end = 250; scene.frame_set(102)
scene.render.engine = 'BLENDER_EEVEE_NEXT'
scene.cycles.use_denoising = False
scene.cycles.samples = 128
scene.cycles.sampling_pattern = 'TABULATED_SOBOL'
scene.cycles.use_adaptive_sampling = False
scene.cycles.use_light_tree = False
scene.view_settings.view_transform = 'Filmic'
bpy.context.view_layer.update()

# ---- added for rendering (the .blend has no active camera and no usable light): camera, sun
cam_auto = bpy.data.cameras.new('AutoCamera')
cam_auto.lens = 50.0
cam_auto.sensor_width = 36.0
cam_auto.clip_end = 1000.0
ob_auto_camera = bpy.data.objects.new('AutoCamera', cam_auto)
scene.collection.objects.link(ob_auto_camera)
ob_auto_camera.location = (2.54149, -2.10928, 1.80789)
ob_auto_camera.rotation_euler = (1.09748, -7.21219e-08, 0.694738)
scene.camera = ob_auto_camera
light_auto_sun = bpy.data.lights.new('AutoSun', 'SUN')
light_auto_sun.energy = 3.0
light_auto_sun.angle = 0.0523599
ob_auto_sun = bpy.data.objects.new('AutoSun', light_auto_sun)
scene.collection.objects.link(ob_auto_sun)
ob_auto_sun.rotation_euler = (0.872665, 0.174533, 0.523599)
bpy.context.view_layer.update()
